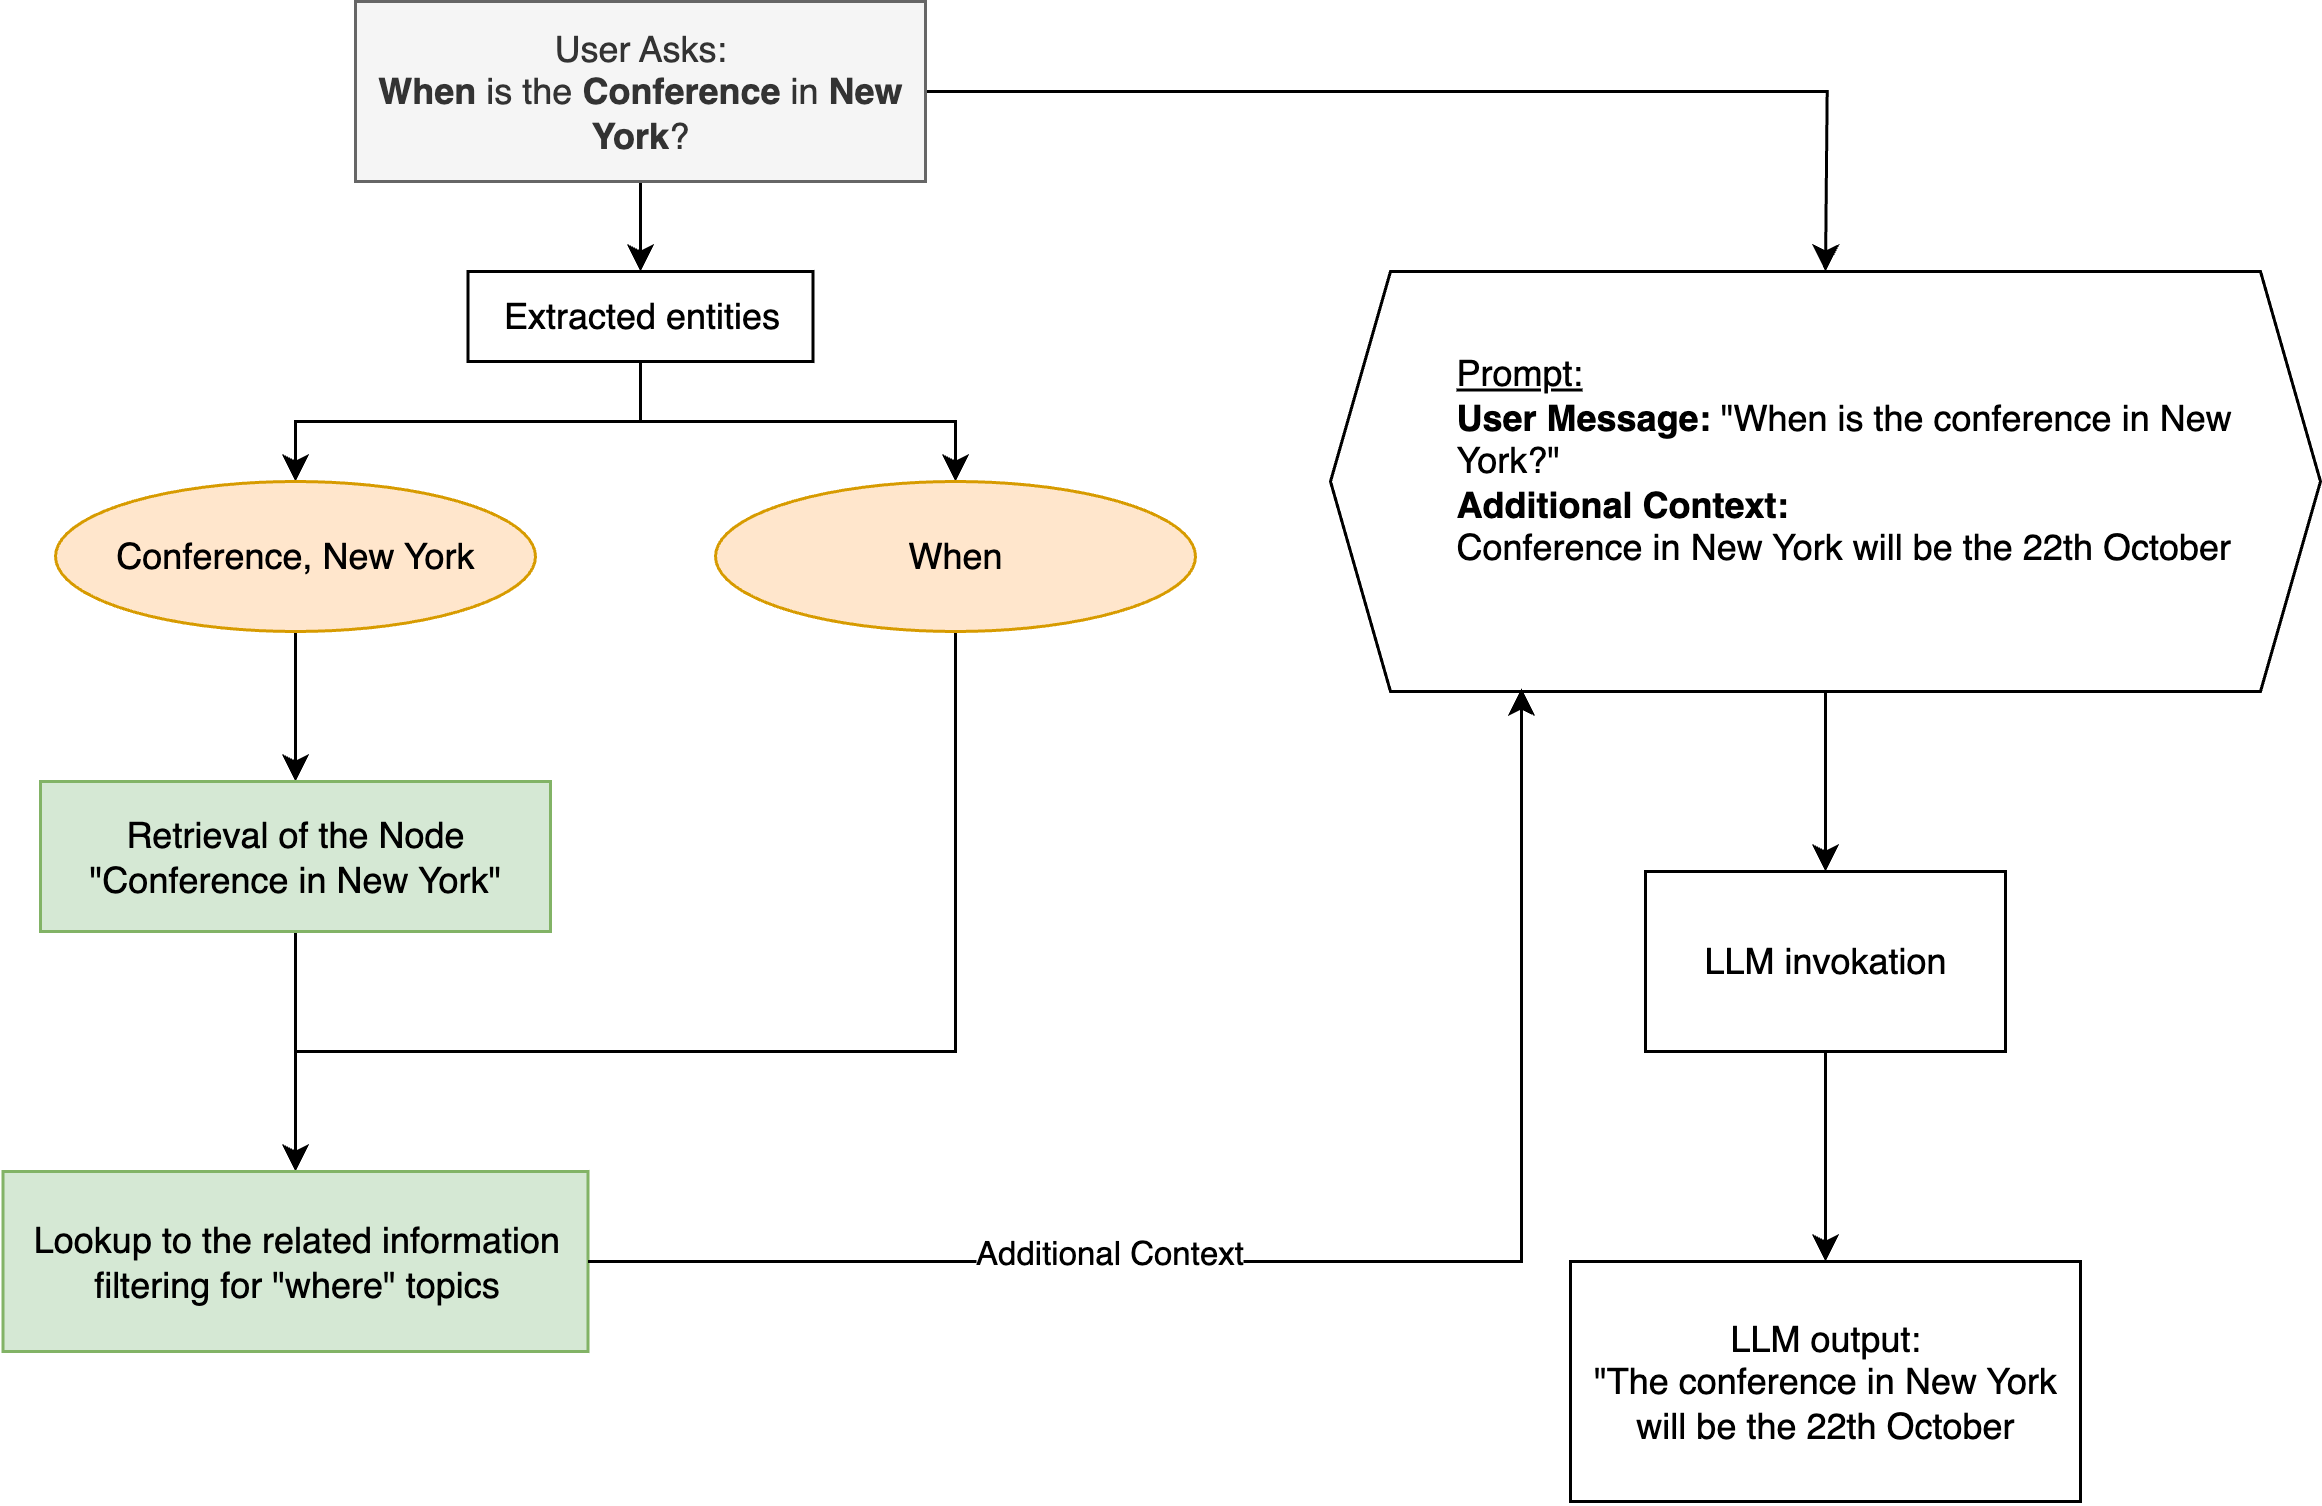

The diagram above was exported from draw.io. Its source (the exported page's mxGraphModel, read from the mxfile embedded in the PNG):
<mxGraphModel dx="1584" dy="954" grid="1" gridSize="10" guides="1" tooltips="1" connect="1" arrows="1" fold="1" page="1" pageScale="1" pageWidth="1654" pageHeight="2336" math="0" shadow="0">
  <root>
    <mxCell id="0" />
    <mxCell id="1" parent="0" />
    <mxCell id="BIo9RB7Lk2xlR2fB81UO-3" value="" style="edgeStyle=orthogonalEdgeStyle;rounded=0;orthogonalLoop=1;jettySize=auto;html=1;" edge="1" parent="1" source="BIo9RB7Lk2xlR2fB81UO-1" target="BIo9RB7Lk2xlR2fB81UO-2">
      <mxGeometry relative="1" as="geometry" />
    </mxCell>
    <mxCell id="BIo9RB7Lk2xlR2fB81UO-8" style="edgeStyle=orthogonalEdgeStyle;rounded=0;orthogonalLoop=1;jettySize=auto;html=1;" edge="1" parent="1" source="BIo9RB7Lk2xlR2fB81UO-1">
      <mxGeometry relative="1" as="geometry">
        <mxPoint x="940" y="330" as="targetPoint" />
      </mxGeometry>
    </mxCell>
    <mxCell id="BIo9RB7Lk2xlR2fB81UO-1" value="User Asks:&lt;br&gt;&lt;b&gt;When&lt;/b&gt; is the &lt;b&gt;Conference&lt;/b&gt; in &lt;b&gt;New York&lt;/b&gt;?" style="rounded=0;whiteSpace=wrap;html=1;fillColor=#f5f5f5;strokeColor=#666666;fontColor=#333333;" vertex="1" parent="1">
      <mxGeometry x="450" y="240" width="190" height="60" as="geometry" />
    </mxCell>
    <mxCell id="BIo9RB7Lk2xlR2fB81UO-4" style="edgeStyle=orthogonalEdgeStyle;rounded=0;orthogonalLoop=1;jettySize=auto;html=1;" edge="1" parent="1" source="BIo9RB7Lk2xlR2fB81UO-2" target="BIo9RB7Lk2xlR2fB81UO-5">
      <mxGeometry relative="1" as="geometry">
        <mxPoint x="450" y="390" as="targetPoint" />
      </mxGeometry>
    </mxCell>
    <mxCell id="BIo9RB7Lk2xlR2fB81UO-7" style="edgeStyle=orthogonalEdgeStyle;rounded=0;orthogonalLoop=1;jettySize=auto;html=1;" edge="1" parent="1" source="BIo9RB7Lk2xlR2fB81UO-2" target="BIo9RB7Lk2xlR2fB81UO-6">
      <mxGeometry relative="1" as="geometry" />
    </mxCell>
    <mxCell id="BIo9RB7Lk2xlR2fB81UO-2" value="Extracted entities" style="whiteSpace=wrap;html=1;rounded=0;" vertex="1" parent="1">
      <mxGeometry x="487.5" y="330" width="115" height="30" as="geometry" />
    </mxCell>
    <mxCell id="BIo9RB7Lk2xlR2fB81UO-11" style="edgeStyle=orthogonalEdgeStyle;rounded=0;orthogonalLoop=1;jettySize=auto;html=1;entryX=0.5;entryY=0;entryDx=0;entryDy=0;" edge="1" parent="1" source="BIo9RB7Lk2xlR2fB81UO-5" target="BIo9RB7Lk2xlR2fB81UO-10">
      <mxGeometry relative="1" as="geometry" />
    </mxCell>
    <mxCell id="BIo9RB7Lk2xlR2fB81UO-5" value="Conference, New York" style="ellipse;whiteSpace=wrap;html=1;fillColor=#ffe6cc;strokeColor=#d79b00;" vertex="1" parent="1">
      <mxGeometry x="350" y="400" width="160" height="50" as="geometry" />
    </mxCell>
    <mxCell id="BIo9RB7Lk2xlR2fB81UO-15" style="edgeStyle=orthogonalEdgeStyle;rounded=0;orthogonalLoop=1;jettySize=auto;html=1;entryX=0.5;entryY=0;entryDx=0;entryDy=0;" edge="1" parent="1" source="BIo9RB7Lk2xlR2fB81UO-6" target="BIo9RB7Lk2xlR2fB81UO-13">
      <mxGeometry relative="1" as="geometry">
        <mxPoint x="590" y="620" as="targetPoint" />
        <Array as="points">
          <mxPoint x="650" y="590" />
          <mxPoint x="430" y="590" />
        </Array>
      </mxGeometry>
    </mxCell>
    <mxCell id="BIo9RB7Lk2xlR2fB81UO-6" value="When" style="ellipse;whiteSpace=wrap;html=1;fillColor=#ffe6cc;strokeColor=#d79b00;" vertex="1" parent="1">
      <mxGeometry x="570" y="400" width="160" height="50" as="geometry" />
    </mxCell>
    <mxCell id="BIo9RB7Lk2xlR2fB81UO-24" value="" style="edgeStyle=orthogonalEdgeStyle;rounded=0;orthogonalLoop=1;jettySize=auto;html=1;" edge="1" parent="1" source="BIo9RB7Lk2xlR2fB81UO-9" target="BIo9RB7Lk2xlR2fB81UO-23">
      <mxGeometry relative="1" as="geometry" />
    </mxCell>
    <mxCell id="BIo9RB7Lk2xlR2fB81UO-9" value="LLM invokation" style="rounded=0;whiteSpace=wrap;html=1;" vertex="1" parent="1">
      <mxGeometry x="880" y="530" width="120" height="60" as="geometry" />
    </mxCell>
    <mxCell id="BIo9RB7Lk2xlR2fB81UO-14" value="" style="edgeStyle=orthogonalEdgeStyle;rounded=0;orthogonalLoop=1;jettySize=auto;html=1;" edge="1" parent="1" source="BIo9RB7Lk2xlR2fB81UO-10" target="BIo9RB7Lk2xlR2fB81UO-13">
      <mxGeometry relative="1" as="geometry" />
    </mxCell>
    <mxCell id="BIo9RB7Lk2xlR2fB81UO-10" value="Retrieval of the Node&lt;div&gt;&quot;Conference in New York&quot;&lt;/div&gt;" style="rounded=0;whiteSpace=wrap;html=1;fillColor=#d5e8d4;strokeColor=#82b366;" vertex="1" parent="1">
      <mxGeometry x="345" y="500" width="170" height="50" as="geometry" />
    </mxCell>
    <mxCell id="BIo9RB7Lk2xlR2fB81UO-13" value="Lookup to the related information filtering for &quot;where&quot; topics" style="whiteSpace=wrap;html=1;rounded=0;fillColor=#d5e8d4;strokeColor=#82b366;" vertex="1" parent="1">
      <mxGeometry x="332.5" y="630" width="195" height="60" as="geometry" />
    </mxCell>
    <mxCell id="BIo9RB7Lk2xlR2fB81UO-20" style="edgeStyle=orthogonalEdgeStyle;rounded=0;orthogonalLoop=1;jettySize=auto;html=1;entryX=0.5;entryY=0;entryDx=0;entryDy=0;" edge="1" parent="1" source="BIo9RB7Lk2xlR2fB81UO-18" target="BIo9RB7Lk2xlR2fB81UO-9">
      <mxGeometry relative="1" as="geometry" />
    </mxCell>
    <mxCell id="BIo9RB7Lk2xlR2fB81UO-18" value="&lt;blockquote style=&quot;margin: 0 0 0 40px; border: none; padding: 0px;&quot;&gt;&lt;u&gt;Prompt:&lt;br&gt;&lt;/u&gt;&lt;b&gt;User Message: &lt;/b&gt;&quot;When is the conference in New York?&quot;&lt;/blockquote&gt;&lt;blockquote style=&quot;margin: 0 0 0 40px; border: none; padding: 0px;&quot;&gt;&lt;b&gt;Additional Context:&lt;br&gt;&lt;/b&gt;Conference in New York will be the 22th October&lt;/blockquote&gt;&lt;div style=&quot;&quot;&gt;&lt;br style=&quot;&quot;&gt;&lt;/div&gt;" style="shape=hexagon;perimeter=hexagonPerimeter2;whiteSpace=wrap;html=1;fixedSize=1;align=left;" vertex="1" parent="1">
      <mxGeometry x="775" y="330" width="330" height="140" as="geometry" />
    </mxCell>
    <mxCell id="BIo9RB7Lk2xlR2fB81UO-21" style="edgeStyle=orthogonalEdgeStyle;rounded=0;orthogonalLoop=1;jettySize=auto;html=1;entryX=0.193;entryY=0.993;entryDx=0;entryDy=0;entryPerimeter=0;" edge="1" parent="1" source="BIo9RB7Lk2xlR2fB81UO-13" target="BIo9RB7Lk2xlR2fB81UO-18">
      <mxGeometry relative="1" as="geometry" />
    </mxCell>
    <mxCell id="BIo9RB7Lk2xlR2fB81UO-22" value="Additional Context" style="edgeLabel;html=1;align=center;verticalAlign=middle;resizable=0;points=[];" vertex="1" connectable="0" parent="BIo9RB7Lk2xlR2fB81UO-21">
      <mxGeometry x="-0.3116" y="4" relative="1" as="geometry">
        <mxPoint as="offset" />
      </mxGeometry>
    </mxCell>
    <mxCell id="BIo9RB7Lk2xlR2fB81UO-23" value="LLM output:&lt;br&gt;&quot;The conference in New York will be the 22th October" style="rounded=0;whiteSpace=wrap;html=1;" vertex="1" parent="1">
      <mxGeometry x="855" y="660" width="170" height="80" as="geometry" />
    </mxCell>
  </root>
</mxGraphModel>